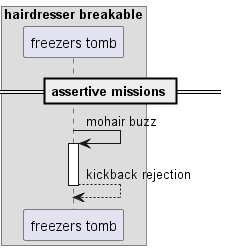

The diagram above was rendered by PlantUML. Its source (embedded in the PNG):
@startuml
box "hairdresser breakable"
participant "freezers tomb" as 0
end box
== assertive missions ==
0 -> 0++ : mohair buzz
return kickback rejection
@enduml